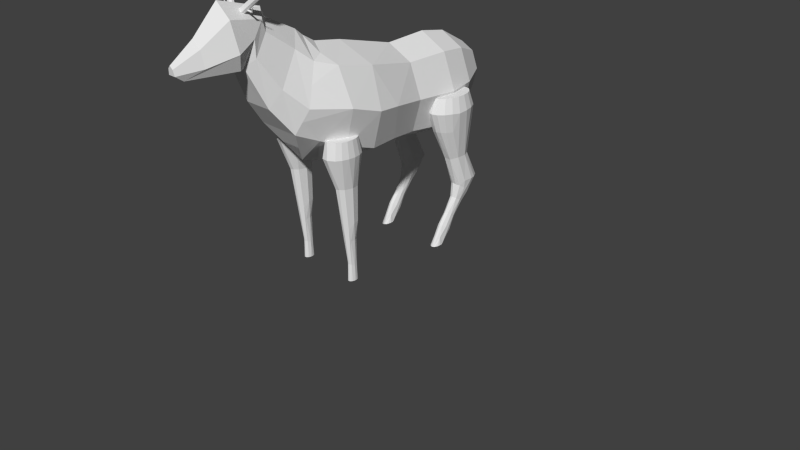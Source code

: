 # Source: deer.blend  (saved by Blender 2.79.0; exported with 4.5.12 LTS)
import bpy
from mathutils import Matrix  # noqa: F401  (used for matrix-valued properties, if any)

bpy.ops.wm.read_factory_settings(use_empty=True)
scene = bpy.context.scene
scene.name = 'Scene'

# ---- collections
col_collection_1 = bpy.data.collections.new('Collection 1'); scene.collection.children.link(col_collection_1)

# ---- world
world_world = bpy.data.worlds.new('World'); scene.world = world_world
world_world.color = (0.05088, 0.05088, 0.05088)
world_world.use_sun_shadow = False
world_world.sun_shadow_jitter_overblur = 0.0
world_world.cycles.sampling_method = 'NONE'
world_world.cycles.sample_map_resolution = 256

# ---- cameras
cam_camera = bpy.data.cameras.new('Camera')
cam_camera.clip_end = 100.0
cam_camera.lens = 35.0
cam_camera.sensor_width = 32.0
cam_camera.sensor_height = 18.0
cam_camera.ortho_scale = 7.314
cam_camera.dof.focus_distance = 0.0
cam_camera.dof.aperture_fstop = 128.0

# ---- meshes
me_cylinder_001 = bpy.data.meshes.new('Cylinder.001')
me_cylinder_001.from_pydata([(0.5879, 0.887, 0.2397), (0.9814, 0.3483, 0.2645), (0.9928, -0.3116, 0.1795), (-0.1359, -1.007, 0.3186), (-0.7516, -0.6879, 0.1909), (-0.5754, 0.8935, 0.1909), (1.739, -0.496, 5.012), (1.379, -1.431, 5.058), (-2.281, -0.1975, 6.893), (1.115, 1.21, 7.83), (2.019, 0.4399, 7.314), (-2.11, -1.321, 6.082), (2.592, -7.022, 17.01), (-1.484, -9.86, 10.86), (-2.89, -9.059, 11.84), (-2.612, -12.12, 13.45), (8.338e-07, -8.1, 18.99), (1.132, -8.265, 18.88), (2.127, -8.738, 18.55), (2.866, -9.463, 18.05), (3.259, -10.35, 17.44), (3.259, -11.3, 16.78), (2.866, -12.19, 16.17), (2.127, -12.91, 15.67), (1.132, -13.39, 15.35), (1.334e-06, -13.55, 15.23), (-1.132, -13.39, 15.35), (-2.127, -12.91, 15.67), (-2.866, -12.19, 16.17), (-3.259, -11.3, 16.78), (-3.259, -10.35, 17.44), (-2.866, -9.463, 18.05), (-2.127, -8.738, 18.55), (-1.132, -8.265, 18.88), (0.7031, 0.7861, -4.084), (0.9813, 0.4814, -4.131), (0.8873, -0.5396, -3.653), (0.381, -0.7865, -5.452), (1.302e-07, -0.8417, -5.501), (-0.381, -0.7865, -5.452), (1.246e-07, 1.008, -3.92), (0.4016, 0.9148, -4.047), (1.158, -0.08053, -4.871), (-1.158, -0.08053, -4.871), (-0.4016, 0.9148, -4.047), (0.9039, 0.7873, -1.784), (1.155, 0.2326, -1.825), (1.11, -0.3894, -1.769), (0.6213, -0.9786, -1.833), (1.836e-07, -1.144, -1.825), (-0.59, -0.993, -1.784), (-1.016, -0.5578, -1.825), (-1.187, -0.0198, -1.807), (-1.016, 0.6155, -1.825), (-0.59, 1.051, -1.784), (0.2216, 1.206, -1.85), (0.2173, -1.136, 3.006), (0.8543, 0.8442, 3.064), (0.9499, -0.671, 3.04), (0.2234, 1.179, 3.043), (-0.9499, -0.671, 3.04), (-0.3982, 1.123, 3.021), (1.178, 0.1041, 3.051), (-0.3982, -1.065, 3.021), (-0.8543, 0.8442, 3.064), (-1.178, 0.1041, 3.051), (1.25, 0.9167, 4.674), (-0.6571, -1.925, 5.042), (-1.358, -1.411, 5.001), (-0.7608, 1.287, 4.662), (-1.739, -0.496, 5.012), (-1.479, 0.6236, 4.903), (0.2486, 1.432, 4.643), (-1.766, 0.7813, 7.538), (0.6422, -1.898, 4.987), (-0.4181, 1.403, 7.941), (-0.5261, -5.897, 8.063), (0.7244, -2.722, 10.47), (1.361, -3.025, 10.26), (2.039, -3.742, 9.665), (4.001, -10.17, 14.66), (2.89, -9.059, 11.84), (2.145, -9.79, 11.33), (1.141, -5.103, 14.56), (-2.145, -5.581, 14.23), (-1.834, -5.233, 8.737), (-2.132, -4.376, 9.306), (3.787e-07, -6.217, 17.52), (1.39, -6.418, 17.38), (4.007, -9.0, 15.59), (3.518, -11.23, 14.06), (2.612, -12.12, 13.45), (-1.39, -6.418, 17.38), (-1.001e-05, -4.938, 14.68), (-1.39, -12.71, 13.05), (1.39, -12.71, 13.05), (0.5659, -8.183, 18.93), (1.63, -8.501, 18.71), (2.497, -9.1, 18.3), (3.063, -9.907, 17.74), (3.259, -10.83, 17.11), (3.063, -11.74, 16.48), (2.497, -12.55, 15.92), (1.63, -13.15, 15.51), (0.5659, -13.47, 15.29), (-0.5659, -13.47, 15.29), (-1.63, -13.15, 15.51), (-2.497, -12.55, 15.92), (-3.063, -11.74, 16.48), (-3.259, -10.83, 17.11), (-3.063, -9.907, 17.74), (-2.497, -9.1, 18.3), (-1.63, -8.501, 18.71), (-0.5659, -8.183, 18.93), (1.477e-06, -12.91, 12.91), (0.4152, 0.9202, -4.015), (0.1635, -0.818, -5.482), (-0.1634, -0.818, -5.482), (-0.8937, -0.5355, -3.725), (-0.7031, 0.7861, -4.084), (-0.4152, 0.9202, -4.015), (0.5782, 0.8362, -4.112), (0.8858, 0.6374, -4.277), (1.087, 0.3694, -4.499), (1.087, -0.2399, -5.003), (0.8858, -0.5078, -5.225), (-0.8858, -0.5078, -5.225), (-1.087, -0.2399, -5.003), (-1.087, 0.3694, -4.499), (-0.8858, 0.6374, -4.277), (-0.5782, 0.8362, -4.112), (1.026, -0.3743, -5.114), (-1.154, 0.226, -4.617), (0.7677, -0.6198, -5.317), (-0.9813, 0.4814, -4.131), (-0.7677, -0.6198, -5.317), (1.154, 0.226, -4.617), (-1.026, -0.3743, -5.114), (1.156, 0.07834, -4.739), (-0.5823, -0.7047, -5.388), (0.5823, -0.7047, -5.388), (-1.156, 0.07835, -4.739), (-4.007, -9.0, 15.59), (-4.001, -10.17, 14.66), (-3.518, -11.23, 14.06), (-2.612, -6.999, 16.98), (-3.537, -7.993, 16.36), (2.48e-05, -10.43, 10.89), (1.141, -10.27, 11.0), (3.53, -7.974, 16.36), (-1.362, -5.697, 8.417), (-1.141, -5.103, 14.56), (0.9106, -5.683, 8.06), (2.011, -4.971, 8.869), (-2.529e-06, -2.617, 10.54), (-0.7244, -2.722, 10.47), (-0.0335, -2.092, 5.067), (-1.713, -3.333, 10.08), (2.098, -1.307, 6.052), (2.281, -0.1975, 6.893), (-1.936e-08, 1.06, 0.2375), (-0.9871, 0.3732, 0.3168), (-1.016, -0.1502, 0.2375), (0.5745, -0.835, 0.289), (0.518, -14.38, -12.09), (0.999, -14.71, -12.05), (1.187, -15.46, -11.81), (1.006, -16.03, -11.86), (0.677, -16.28, -11.88), (0.01479, -14.53, -12.06), (0.4225, -13.46, -13.41), (0.71, -13.5, -13.43), (0.9629, -13.62, -13.51), (1.151, -13.81, -13.63), (1.25, -14.04, -13.78), (1.25, -14.29, -13.94), (1.151, -14.52, -14.09), (0.9629, -14.71, -14.21), (0.71, -14.83, -14.29), (0.4225, -14.87, -14.31), (0.135, -14.83, -14.29), (-0.3055, -14.52, -14.09), (-0.4053, -14.04, -13.78), (-0.3055, -13.81, -13.63), (-0.1178, -13.62, -13.51), (0.135, -13.5, -13.43), (0.6456, -21.27, -0.3056), (-0.6403, -28.27, 0.8665), (-0.6404, -23.35, 4.023), (0.4225, -24.96, 5.895), (1.306, -25.09, 5.811), (2.083, -25.47, 5.568), (2.66, -26.04, 5.197), (2.967, -26.75, 4.741), (2.967, -27.51, 4.256), (2.66, -28.22, 3.8), (2.083, -28.8, 3.429), (1.306, -29.17, 3.186), (0.4225, -29.3, 3.102), (-0.4612, -29.17, 3.186), (-1.238, -28.8, 3.429), (-1.815, -28.22, 3.8), (-2.122, -27.51, 4.256), (-2.122, -26.75, 4.741), (-1.815, -26.04, 5.197), (-1.238, -25.47, 5.568), (-0.4612, -25.09, 5.811), (-0.1059, -16.25, -11.66), (-0.3327, -16.09, -11.27), (-0.2904, -15.13, -11.84), (0.5663, -13.48, -13.42), (0.8364, -13.56, -13.47), (1.057, -13.72, -13.57), (1.2, -13.93, -13.71), (1.25, -14.17, -13.86), (1.2, -14.4, -14.01), (1.057, -14.61, -14.15), (0.8364, -14.77, -14.25), (0.5663, -14.85, -14.3), (0.2788, -14.85, -14.3), (0.008588, -14.77, -14.25), (-0.2117, -14.61, -14.15), (-0.3554, -14.4, -14.01), (-0.4053, -14.17, -13.86), (-0.3554, -13.93, -13.71), (-0.2117, -13.72, -13.57), (0.008587, -13.56, -13.47), (0.2788, -13.48, -13.42), (1.375, -17.72, -8.187), (1.339, -18.28, -8.566), (1.458, -19.6, -7.209), (-0.53, -17.72, -8.187), (0.3425, -16.33, -11.88), (-0.6211, -18.72, -5.379), (0.6622, -19.16, -8.443), (0.667, -18.34, -5.185), (-0.428, -21.36, -0.5307), (1.045, -24.2, -2.286), (0.1007, -24.22, -2.411), (-0.06038, -18.45, -5.129), (-0.594, -18.89, -7.831), (-0.993, -19.45, -5.9), (0.4225, -23.2, 4.125), (2.42, -23.81, 3.732), (3.114, -24.5, 3.285), (3.483, -25.36, 2.737), (3.483, -26.27, 2.153), (3.114, -27.12, 1.605), (2.42, -27.81, 1.158), (0.9631, -28.4, 0.8081), (1.485, -23.35, 4.023), (1.763, -21.68, -0.7207), (2.257, -22.66, -1.327), (-1.412, -22.66, -1.327), (-1.155, -21.99, -0.8683), (0.8644, -25.02, 5.853), (1.695, -25.28, 5.69), (2.372, -25.75, 5.383), (2.814, -26.4, 4.969), (2.967, -27.13, 4.499), (2.814, -27.86, 4.028), (2.372, -28.51, 3.615), (1.695, -28.98, 3.308), (0.8644, -29.24, 3.144), (-0.01933, -29.24, 3.144), (-0.8497, -28.98, 3.308), (-1.527, -28.51, 3.615), (-1.969, -27.86, 4.028), (-2.122, -27.13, 4.499), (-1.969, -26.4, 4.969), (-1.527, -25.75, 5.383), (-0.8497, -25.28, 5.69), (-0.01934, -25.02, 5.853), (-1.575, -23.81, 3.732), (-2.269, -24.5, 3.285), (-2.638, -25.36, 2.737), (-2.638, -26.27, 2.153), (-2.269, -27.12, 1.605), (-1.575, -27.81, 1.158), (1.845, -23.74, -2.002), (1.838, -19.45, -5.9), (-0.9995, -23.74, -2.002), (1.466, -18.72, -5.379), (-0.07517, -18.97, -8.516), (0.9747, -17.26, -7.911), (-0.1296, -17.26, -7.911), (0.4225, -17.13, -7.821), (-0.3998, -14.21, -13.88), (-0.1759, -14.65, -14.15), (5.987, -46.6, 13.95), (5.6, -46.66, 13.93), (6.019, -46.67, 13.88), (5.632, -46.73, 13.86), (6.032, -46.67, 13.78), (5.645, -46.72, 13.76), (6.018, -46.59, 13.71), (5.632, -46.65, 13.69), (5.986, -46.5, 13.71), (5.599, -46.55, 13.69), (5.954, -46.43, 13.78), (5.567, -46.48, 13.76), (5.941, -46.43, 13.88), (5.554, -46.49, 13.86), (5.954, -46.5, 13.95), (5.568, -46.56, 13.93), (4.349, -46.84, 13.85), (4.379, -46.9, 13.78), (4.391, -46.9, 13.69), (4.378, -46.83, 13.62), (4.348, -46.74, 13.62), (4.318, -46.67, 13.69), (4.306, -46.68, 13.78), (4.319, -46.74, 13.85), (4.127, -46.79, 13.86), (4.02, -46.83, 13.81), (3.944, -46.81, 13.74), (3.945, -46.74, 13.67), (4.021, -46.66, 13.66), (4.128, -46.62, 13.7), (4.204, -46.64, 13.78), (4.204, -46.71, 13.85), (3.277, -46.32, 14.27), (3.233, -46.33, 14.25), (3.201, -46.33, 14.22), (3.202, -46.3, 14.19), (3.233, -46.27, 14.19), (3.278, -46.25, 14.21), (3.309, -46.26, 14.24), (3.309, -46.29, 14.27), (2.829, -46.24, 14.46), (2.817, -46.25, 14.42), (2.783, -46.24, 14.39), (2.747, -46.21, 14.39), (2.73, -46.18, 14.41), (2.742, -46.17, 14.45), (2.776, -46.18, 14.48), (2.812, -46.21, 14.48), (1.907, -46.65, 14.73), (1.902, -46.66, 14.72), (1.887, -46.65, 14.71), (1.871, -46.64, 14.7), (1.864, -46.62, 14.71), (1.869, -46.62, 14.73), (1.884, -46.62, 14.74), (1.9, -46.64, 14.74), (3.243, -47.16, 18.37), (3.492, -47.1, 18.67), (3.069, -47.12, 18.42), (3.318, -47.06, 18.73), (2.969, -47.0, 18.44), (3.219, -46.94, 18.74), (3.003, -46.88, 18.4), (3.253, -46.82, 18.71), (3.151, -46.81, 18.33), (3.4, -46.75, 18.64), (3.325, -46.85, 18.28), (3.574, -46.79, 18.58), (3.424, -46.97, 18.26), (3.674, -46.91, 18.57), (3.39, -47.09, 18.3), (3.64, -47.03, 18.61), (4.297, -46.89, 19.66), (4.135, -46.86, 19.71), (4.043, -46.75, 19.72), (4.074, -46.63, 19.69), (4.211, -46.57, 19.63), (4.373, -46.61, 19.57), (4.465, -46.71, 19.56), (4.434, -46.83, 19.59), (4.558, -46.84, 19.76), (4.561, -46.79, 19.87), (4.583, -46.68, 19.92), (4.609, -46.56, 19.87), (4.624, -46.52, 19.76), (4.62, -46.56, 19.64), (4.599, -46.68, 19.59), (4.573, -46.79, 19.64), (6.232, -46.9, 19.79), (6.234, -46.88, 19.84), (6.242, -46.83, 19.86), (6.253, -46.78, 19.84), (6.26, -46.76, 19.79), (6.258, -46.78, 19.75), (6.249, -46.83, 19.73), (6.239, -46.88, 19.75), (6.884, -46.99, 19.97), (6.847, -46.96, 20.0), (6.865, -46.91, 20.02), (6.928, -46.88, 20.01), (6.999, -46.88, 19.99), (7.036, -46.92, 19.97), (7.017, -46.97, 19.95), (6.954, -47.0, 19.95), (7.446, -47.4, 20.86), (7.43, -47.38, 20.87), (7.438, -47.36, 20.88), (7.466, -47.35, 20.88), (7.497, -47.35, 20.87), (7.513, -47.37, 20.86), (7.505, -47.39, 20.85), (7.477, -47.4, 20.85), (7.04, -46.84, 13.49), (6.042, -46.91, 14.13), (6.675, -46.77, 13.24), (5.677, -46.83, 13.88), (6.451, -46.47, 13.12), (5.452, -46.54, 13.76), (6.499, -46.12, 13.19), (5.501, -46.19, 13.83), (6.791, -45.93, 13.41), (5.793, -46.0, 14.05), (7.157, -46.0, 13.66), (6.158, -46.07, 14.3), (7.381, -46.3, 13.78), (6.382, -46.37, 14.42), (7.332, -46.65, 13.71), (6.334, -46.71, 14.35), (2.801, -47.09, 16.2), (2.462, -47.03, 15.97), (2.254, -46.75, 15.85), (2.299, -46.43, 15.92), (2.571, -46.25, 16.13), (2.91, -46.32, 16.36), (3.118, -46.59, 16.47), (3.073, -46.91, 16.41), (2.576, -47.05, 16.72), (2.109, -47.01, 16.82), (1.84, -46.75, 16.92), (1.927, -46.43, 16.96), (2.32, -46.23, 16.93), (2.787, -46.27, 16.83), (3.055, -46.53, 16.73), (2.968, -46.85, 16.68), (3.675, -47.36, 19.56), (3.482, -47.34, 19.6), (3.37, -47.24, 19.64), (3.407, -47.1, 19.66), (3.569, -47.02, 19.65), (3.762, -47.04, 19.61), (3.873, -47.15, 19.57), (3.837, -47.28, 19.55), (3.571, -47.78, 20.75), (3.41, -47.7, 20.72), (3.314, -47.59, 20.78), (3.339, -47.52, 20.89), (3.471, -47.52, 21.0), (3.631, -47.6, 21.03), (3.727, -47.71, 20.97), (3.702, -47.78, 20.86), (1.049, -49.43, 22.17), (0.9789, -49.4, 22.16), (0.9369, -49.35, 22.18), (0.9478, -49.32, 22.23), (1.005, -49.32, 22.28), (1.076, -49.36, 22.29), (1.118, -49.4, 22.27), (1.107, -49.44, 22.22), (10.61, -46.41, 14.22), (11.0, -46.38, 14.19), (10.58, -46.33, 14.16), (10.98, -46.3, 14.13), (10.56, -46.31, 14.06), (10.95, -46.29, 14.03), (10.56, -46.37, 13.98), (10.95, -46.35, 13.95), (10.57, -46.47, 13.96), (10.96, -46.45, 13.93), (10.59, -46.56, 14.02), (10.99, -46.53, 13.99), (10.62, -46.57, 14.12), (11.01, -46.54, 14.09), (10.62, -46.51, 14.2), (11.01, -46.48, 14.17), (12.27, -46.29, 14.07), (12.24, -46.22, 14.01), (12.22, -46.2, 13.92), (12.22, -46.26, 13.84), (12.23, -46.35, 13.83), (12.25, -46.43, 13.88), (12.27, -46.44, 13.98), (12.28, -46.39, 14.05), (12.48, -46.36, 14.06), (12.59, -46.32, 14.02), (12.65, -46.33, 13.93), (12.63, -46.39, 13.86), (12.54, -46.46, 13.84), (12.43, -46.5, 13.88), (12.37, -46.49, 13.97), (12.39, -46.43, 14.04), (13.26, -46.96, 14.35), (13.31, -46.94, 14.33), (13.34, -46.95, 14.3), (13.33, -46.97, 14.27), (13.29, -47.0, 14.26), (13.24, -47.01, 14.28), (13.22, -47.01, 14.31), (13.23, -46.98, 14.34), (13.71, -47.1, 14.5), (13.72, -47.08, 14.47), (13.75, -47.09, 14.43), (13.78, -47.12, 14.42), (13.79, -47.16, 14.44), (13.78, -47.17, 14.47), (13.75, -47.16, 14.5), (13.72, -47.13, 14.52), (14.72, -46.82, 14.79), (14.73, -46.81, 14.77), (14.74, -46.81, 14.76), (14.75, -46.83, 14.75), (14.76, -46.84, 14.76), (14.75, -46.85, 14.78), (14.74, -46.85, 14.79), (14.73, -46.83, 14.8), (13.8, -46.81, 18.51), (13.57, -46.9, 18.82), (13.97, -46.87, 18.56), (13.74, -46.96, 18.86), (14.05, -47.0, 18.54), (13.82, -47.09, 18.85), (13.99, -47.11, 18.49), (13.76, -47.2, 18.79), (13.83, -47.15, 18.42), (13.59, -47.24, 18.72), (13.66, -47.09, 18.38), (13.42, -47.18, 18.68), (13.58, -46.97, 18.39), (13.35, -47.06, 18.69), (13.64, -46.85, 18.45), (13.41, -46.94, 18.75), (12.82, -47.2, 19.79), (12.97, -47.26, 19.83), (13.05, -47.37, 19.82), (12.99, -47.48, 19.77), (12.84, -47.52, 19.71), (12.68, -47.46, 19.67), (12.61, -47.35, 19.68), (12.66, -47.24, 19.73), (12.56, -47.25, 19.9), (12.55, -47.31, 20.0), (12.52, -47.43, 20.04), (12.46, -47.54, 19.97), (12.43, -47.56, 19.85), (12.43, -47.5, 19.75), (12.47, -47.38, 19.71), (12.52, -47.28, 19.78), (10.91, -47.07, 20.03), (10.91, -47.09, 20.07), (10.9, -47.14, 20.09), (10.87, -47.19, 20.06), (10.86, -47.2, 20.01), (10.86, -47.17, 19.97), (10.88, -47.12, 19.95), (10.9, -47.08, 19.98), (10.3, -46.95, 20.25), (10.33, -46.99, 20.27), (10.31, -47.04, 20.28), (10.24, -47.06, 20.28), (10.17, -47.05, 20.26), (10.14, -47.01, 20.24), (10.16, -46.96, 20.23), (10.23, -46.94, 20.24), (9.898, -46.66, 21.22), (9.912, -46.68, 21.23), (9.901, -46.7, 21.23), (9.871, -46.71, 21.23), (9.84, -46.7, 21.22), (9.826, -46.68, 21.22), (9.837, -46.66, 21.21), (9.867, -46.65, 21.21), (9.574, -46.02, 13.85), (10.63, -46.14, 14.44), (9.901, -46.08, 13.58), (10.96, -46.2, 14.17), (10.06, -46.36, 13.4), (11.11, -46.48, 13.99), (9.946, -46.71, 13.42), (11.0, -46.83, 14.01), (9.638, -46.91, 13.62), (10.69, -47.03, 14.21), (9.311, -46.85, 13.9), (10.37, -46.97, 14.49), (9.157, -46.57, 14.08), (10.21, -46.69, 14.67), (9.266, -46.22, 14.06), (10.32, -46.34, 14.65), (14.05, -46.55, 16.35), (14.35, -46.61, 16.09), (14.49, -46.87, 15.92), (14.39, -47.2, 15.94), (14.11, -47.39, 16.13), (13.8, -47.33, 16.38), (13.66, -47.06, 16.55), (13.76, -46.74, 16.54), (14.3, -46.7, 16.84), (14.77, -46.8, 16.9), (14.99, -47.09, 16.95), (14.85, -47.4, 16.95), (14.42, -47.56, 16.91), (13.96, -47.46, 16.84), (13.73, -47.17, 16.79), (13.88, -46.86, 16.79), (13.52, -46.78, 19.74), (13.71, -46.82, 19.77), (13.8, -46.94, 19.79), (13.74, -47.07, 19.79), (13.56, -47.13, 19.77), (13.37, -47.09, 19.74), (13.28, -46.97, 19.73), (13.34, -46.84, 19.73), (13.8, -46.57, 20.98), (13.94, -46.66, 20.92), (14.02, -46.78, 20.96), (13.99, -46.87, 21.06), (13.87, -46.87, 21.17), (13.73, -46.79, 21.22), (13.65, -46.67, 21.19), (13.68, -46.58, 21.09), (16.74, -45.39, 22.51), (16.8, -45.42, 22.48), (16.83, -45.48, 22.5), (16.82, -45.52, 22.54), (16.77, -45.52, 22.59), (16.7, -45.48, 22.61), (16.67, -45.43, 22.6), (16.68, -45.39, 22.55), (16.02, -14.38, -12.09), (16.5, -14.71, -12.05), (16.69, -15.46, -11.81), (16.51, -16.03, -11.86), (16.18, -16.28, -11.88), (15.52, -14.53, -12.06), (15.92, -13.46, -13.41), (16.21, -13.5, -13.43), (16.46, -13.62, -13.51), (16.65, -13.81, -13.63), (16.75, -14.04, -13.78), (16.75, -14.29, -13.94), (16.65, -14.52, -14.09), (16.46, -14.71, -14.21), (16.21, -14.83, -14.29), (15.92, -14.87, -14.31), (15.64, -14.83, -14.29), (15.2, -14.52, -14.09), (15.1, -14.04, -13.78), (15.2, -13.81, -13.63), (15.38, -13.62, -13.51), (15.64, -13.5, -13.43), (16.15, -21.27, -0.3056), (14.86, -28.27, 0.8666), (14.86, -23.35, 4.023), (15.92, -24.96, 5.895), (16.81, -25.09, 5.811), (17.58, -25.47, 5.568), (18.16, -26.04, 5.197), (18.47, -26.75, 4.741), (18.47, -27.51, 4.256), (18.16, -28.22, 3.8), (17.58, -28.8, 3.429), (16.81, -29.17, 3.186), (15.92, -29.3, 3.102), (15.04, -29.17, 3.186), (14.26, -28.8, 3.429), (13.69, -28.22, 3.8), (13.38, -27.51, 4.256), (13.38, -26.75, 4.741), (13.69, -26.04, 5.197), (14.26, -25.47, 5.568), (15.04, -25.09, 5.811), (15.4, -16.25, -11.66), (15.17, -16.09, -11.27), (15.21, -15.13, -11.84), (16.07, -13.48, -13.42), (16.34, -13.56, -13.47), (16.56, -13.72, -13.57), (16.7, -13.93, -13.71), (16.75, -14.17, -13.86), (16.7, -14.4, -14.01), (16.56, -14.61, -14.15), (16.34, -14.77, -14.25), (16.07, -14.85, -14.3), (15.78, -14.85, -14.3), (15.51, -14.77, -14.25), (15.29, -14.61, -14.15), (15.15, -14.4, -14.01), (15.1, -14.17, -13.86), (15.15, -13.93, -13.71), (15.29, -13.72, -13.57), (15.51, -13.56, -13.47), (15.78, -13.48, -13.42), (16.88, -17.72, -8.187), (16.84, -18.28, -8.566), (16.96, -19.6, -7.209), (14.97, -17.72, -8.187), (15.84, -16.33, -11.88), (14.88, -18.72, -5.379), (16.16, -19.16, -8.443), (16.17, -18.34, -5.185), (15.07, -21.36, -0.5307), (16.55, -24.2, -2.286), (15.6, -24.22, -2.411), (15.44, -18.45, -5.129), (14.91, -18.89, -7.831), (14.51, -19.45, -5.9), (15.92, -23.2, 4.125), (17.92, -23.81, 3.732), (18.61, -24.5, 3.285), (18.98, -25.36, 2.737), (18.98, -26.27, 2.153), (18.61, -27.12, 1.605), (17.92, -27.81, 1.158), (16.46, -28.4, 0.8081), (16.99, -23.35, 4.023), (17.26, -21.68, -0.7207), (17.76, -22.66, -1.327), (14.09, -22.66, -1.327), (14.35, -21.99, -0.8683), (16.37, -25.02, 5.853), (17.2, -25.28, 5.69), (17.87, -25.75, 5.383), (18.31, -26.4, 4.969), (18.47, -27.13, 4.499), (18.31, -27.86, 4.028), (17.87, -28.51, 3.615), (17.2, -28.98, 3.308), (16.37, -29.24, 3.144), (15.48, -29.24, 3.144), (14.65, -28.98, 3.308), (13.97, -28.51, 3.615), (13.53, -27.86, 4.028), (13.38, -27.13, 4.499), (13.53, -26.4, 4.969), (13.97, -25.75, 5.383), (14.65, -25.28, 5.69), (15.48, -25.02, 5.853), (13.93, -23.81, 3.732), (13.23, -24.5, 3.285), (12.86, -25.36, 2.737), (12.86, -26.27, 2.153), (13.23, -27.12, 1.605), (13.93, -27.81, 1.158), (17.35, -23.74, -2.002), (17.34, -19.45, -5.9), (14.5, -23.74, -2.002), (16.97, -18.72, -5.379), (15.43, -18.97, -8.516), (16.48, -17.26, -7.911), (15.37, -17.26, -7.911), (15.92, -17.13, -7.821), (15.1, -14.21, -13.88), (15.33, -14.65, -14.15), (17.57, 0.887, 0.2397), (17.97, 0.3483, 0.2645), (17.98, -0.3116, 0.1795), (16.85, -1.007, 0.3186), (16.23, -0.6879, 0.1909), (16.41, 0.8935, 0.1909), (18.72, -0.496, 5.012), (18.36, -1.431, 5.058), (14.7, -0.1975, 6.893), (18.1, 1.21, 7.83), (19.0, 0.4399, 7.314), (14.87, -1.321, 6.082), (19.58, -7.022, 17.01), (15.5, -9.86, 10.86), (14.1, -9.059, 11.84), (14.37, -12.12, 13.45), (16.99, -8.1, 18.99), (18.12, -8.265, 18.88), (19.11, -8.738, 18.55), (19.85, -9.463, 18.05), (20.24, -10.35, 17.44), (20.24, -11.3, 16.78), (19.85, -12.19, 16.17), (19.11, -12.91, 15.67), (18.12, -13.39, 15.35), (16.99, -13.55, 15.23), (15.85, -13.39, 15.35), (14.86, -12.91, 15.67), (14.12, -12.19, 16.17), (13.73, -11.3, 16.78), (13.73, -10.35, 17.44), (14.12, -9.463, 18.05), (14.86, -8.738, 18.55), (15.85, -8.265, 18.88), (17.69, 0.7861, -4.084), (17.97, 0.4814, -4.131), (17.87, -0.5396, -3.653), (17.37, -0.7865, -5.452), (16.99, -0.8417, -5.501), (16.6, -0.7865, -5.452), (16.99, 1.008, -3.92), (17.39, 0.9148, -4.047), (18.14, -0.08053, -4.871), (15.83, -0.08053, -4.871), (16.58, 0.9148, -4.047), (17.89, 0.7873, -1.784), (18.14, 0.2326, -1.825), (18.09, -0.3894, -1.769), (17.61, -0.9786, -1.833), (16.99, -1.144, -1.825), (16.4, -0.993, -1.784), (15.97, -0.5578, -1.825), (15.8, -0.0198, -1.807), (15.97, 0.6155, -1.825), (16.4, 1.051, -1.784), (17.21, 1.206, -1.85), (17.2, -1.136, 3.006), (17.84, 0.8442, 3.064), (17.93, -0.671, 3.04), (17.21, 1.179, 3.043), (16.04, -0.671, 3.04), (16.59, 1.123, 3.021), (18.16, 0.1041, 3.051), (16.59, -1.065, 3.021), (16.13, 0.8442, 3.064), (15.81, 0.1041, 3.051), (18.24, 0.9167, 4.674), (16.33, -1.925, 5.042), (15.63, -1.411, 5.001), (16.22, 1.287, 4.662), (15.25, -0.496, 5.012), (15.51, 0.6236, 4.903), (17.23, 1.432, 4.643), (15.22, 0.7813, 7.538), (17.63, -1.898, 4.987), (16.57, 1.403, 7.941), (16.46, -5.897, 8.063), (17.71, -2.722, 10.47), (18.35, -3.025, 10.26), (19.02, -3.742, 9.665), (20.99, -10.17, 14.66), (19.87, -9.059, 11.84), (19.13, -9.79, 11.33), (18.13, -5.103, 14.56), (14.84, -5.581, 14.23), (15.15, -5.233, 8.737), (14.85, -4.376, 9.306), (16.99, -6.217, 17.52), (18.37, -6.418, 17.38), (20.99, -9.0, 15.59), (20.5, -11.23, 14.06), (19.6, -12.12, 13.45), (15.6, -6.418, 17.38), (16.99, -4.938, 14.68), (15.6, -12.71, 13.05), (18.37, -12.71, 13.05), (17.55, -8.183, 18.93), (18.61, -8.501, 18.71), (19.48, -9.1, 18.3), (20.05, -9.907, 17.74), (20.24, -10.83, 17.11), (20.05, -11.74, 16.48), (19.48, -12.55, 15.92), (18.61, -13.15, 15.51), (17.55, -13.47, 15.29), (16.42, -13.47, 15.29), (15.36, -13.15, 15.51), (14.49, -12.55, 15.92), (13.92, -11.74, 16.48), (13.73, -10.83, 17.11), (13.92, -9.907, 17.74), (14.49, -9.1, 18.3), (15.36, -8.501, 18.71), (16.42, -8.183, 18.93), (16.99, -12.91, 12.91), (17.4, 0.9202, -4.015), (17.15, -0.818, -5.482), (16.82, -0.818, -5.482), (16.09, -0.5355, -3.725), (16.28, 0.7861, -4.084), (16.57, 0.9202, -4.015), (17.56, 0.8362, -4.112), (17.87, 0.6374, -4.277), (18.07, 0.3694, -4.499), (18.07, -0.2399, -5.003), (17.87, -0.5078, -5.225), (16.1, -0.5078, -5.225), (15.9, -0.2399, -5.003), (15.9, 0.3694, -4.499), (16.1, 0.6374, -4.277), (16.41, 0.8362, -4.112), (18.01, -0.3743, -5.114), (15.83, 0.226, -4.617), (17.75, -0.6198, -5.317), (16.0, 0.4814, -4.131), (16.22, -0.6198, -5.317), (18.14, 0.226, -4.617), (15.96, -0.3743, -5.114), (18.14, 0.07834, -4.739), (16.4, -0.7047, -5.388), (17.57, -0.7047, -5.388), (15.83, 0.07836, -4.739), (12.98, -9.0, 15.59), (12.98, -10.17, 14.66), (13.47, -11.23, 14.06), (14.37, -6.999, 16.98), (13.45, -7.993, 16.36), (16.99, -10.43, 10.89), (18.13, -10.27, 11.0), (20.52, -7.974, 16.36), (15.62, -5.697, 8.417), (15.84, -5.103, 14.56), (17.9, -5.683, 8.06), (19.0, -4.971, 8.869), (16.99, -2.617, 10.54), (16.26, -2.722, 10.47), (16.95, -2.092, 5.067), (15.27, -3.333, 10.08), (19.08, -1.307, 6.052), (19.27, -0.1975, 6.893), (16.99, 1.06, 0.2375), (16.0, 0.3732, 0.3168), (15.97, -0.1502, 0.2375), (17.56, -0.835, 0.289), (0.9093, -17.69, 7.304), (8.392, -33.79, 14.94), (8.392, -35.96, 14.88), (13.67, -35.4, 12.09), (15.87, -34.22, 6.128), (13.68, -33.56, 2.294), (8.392, -27.72, -0.4006), (3.105, -33.56, 2.294), (0.9151, -34.22, 6.128), (3.118, -35.4, 12.09), (15.1, -7.539, 12.88), (8.392, -6.497, 26.03), (11.61, -5.834, 25.12), (12.94, -4.233, 22.92), (11.61, -2.633, 20.72), (8.392, -1.97, 19.81), (5.179, -2.633, 20.72), (3.847, -4.233, 22.92), (5.179, -5.834, 25.12), (11.83, -44.29, 11.25), (8.392, -49.89, 13.54), (11.82, -48.59, 11.9), (8.392, -50.89, 8.209), (5.749, -48.83, 5.423), (14.56, -19.5, 18.21), (17.15, -16.39, 13.98), (15.82, -17.45, 7.464), (-0.3696, -16.39, 13.98), (2.224, -19.5, 18.21), (0.2469, -27.42, 15.07), (16.51, -20.99, 4.975), (-2.312, -21.5, 11.55), (8.392, -16.64, 5.179), (8.392, -29.74, 16.79), (12.16, -34.1, 13.57), (0.7005, -26.13, 3.756), (4.625, -34.1, 13.57), (0.2374, -21.11, 4.949), (11.03, -35.68, 13.49), (14.77, -34.81, 9.111), (14.77, -33.89, 4.211), (11.04, -30.64, 0.9465), (5.749, -30.64, 0.9465), (2.01, -33.89, 4.211), (2.016, -34.81, 9.111), (5.755, -35.68, 13.49), (14.69, -29.8, 2.887), (8.355, -25.07, 0.3693), (19.12, -29.18, 8.488), (-1.1, -10.88, 17.47), (8.392, -6.154, 10.98), (1.68, -14.22, 22.05), (17.88, -10.88, 17.47), (15.1, -14.22, 22.05), (1.68, -7.539, 12.88), (8.392, -15.61, 23.96), (9.999, -6.165, 25.57), (12.27, -5.033, 24.02), (12.27, -3.433, 21.82), (9.999, -2.301, 20.27), (6.785, -2.301, 20.27), (4.513, -3.433, 21.82), (4.513, -5.033, 24.02), (6.785, -6.165, 25.57), (8.392, -11.62, 25.72), (4.817, -38.26, 4.044), (4.729, -37.66, 12.53), (11.96, -38.06, 12.47), (10.73, -43.62, 7.514), (4.972, -42.95, 9.176), (5.986, -42.69, 12.79), (11.96, -38.26, 4.043), (8.392, -43.78, 15.49), (8.392, -42.6, 14.6), (13.24, -46.02, 8.66), (4.971, -44.41, 6.972), (4.969, -48.59, 11.9), (11.79, -44.39, 6.986), (11.04, -48.82, 5.424), (10.29, -50.17, 7.297), (3.093, -33.66, 2.335), (8.392, -52.36, 4.169), (7.404, -51.57, 3.175), (9.093, -52.09, 3.833), (7.692, -52.09, 3.833), (9.174, -50.12, 3.114), (9.38, -51.57, 3.175), (7.616, -50.12, 3.115), (6.068, -43.64, 7.564), (6.491, -50.17, 7.297), (3.551, -45.91, 8.566), (10.84, -43.93, 13.96), (5.948, -43.93, 13.96), (4.954, -44.16, 11.04), (11.81, -42.95, 9.176), (10.8, -42.69, 12.79), (8.382, -37.46, 15.1), (13.53, -38.25, 6.993), (3.201, -38.12, 6.931), (14.21, -10.42, 24.07), (0.1646, -7.518, 20.09), (16.62, -7.518, 20.09), (2.574, -4.621, 16.11), (2.574, -10.42, 24.07), (14.21, -4.621, 16.11), (8.392, -3.421, 14.47), (12.28, -23.52, 2.718), (0.9161, -32.58, 12.95), (15.87, -32.58, 12.95), (16.02, -25.73, 3.653), (4.505, -23.52, 2.718), (16.54, -27.42, 15.07), (19.88, -24.66, 9.825), (-3.096, -24.66, 9.825), (8.391, -19.91, 2.624), (-2.332, -29.18, 8.488), (8.392, -20.92, 19.89), (2.218, -13.48, 9.634), (8.402, -12.47, 7.759), (14.57, -13.48, 9.634), (19.1, -21.5, 11.55)], [], [(57, 59, 72), (79, 78, 12), (150, 13, 14), (153, 79, 89), (85, 14, 143), (86, 142, 146), (17, 96, 16, 113, 33, 112, 32, 111, 31, 110, 30, 109, 29, 108, 28, 107, 27, 106, 26, 105, 25, 104, 24, 103, 23, 102, 22, 101, 21, 100, 20, 99, 19, 98, 18, 97), (144, 15, 27), (143, 144, 28), (142, 143, 29), (146, 142, 30), (145, 146, 31), (92, 145, 32), (94, 114, 25), (87, 92, 33), (15, 94, 26), (53, 54, 119), (55, 45, 34), (46, 47, 36), (49, 50, 39), (40, 115, 41, 121, 34, 122, 35, 123, 136, 138, 42, 124, 131, 125, 133, 140, 37, 116, 38, 117, 39, 139, 135, 126, 137, 127, 43, 141, 132, 128, 134, 129, 119, 130, 44, 120), (137, 118, 127), (35, 138, 136), (36, 42, 138), (135, 118, 126), (39, 118, 139), (119, 120, 130), (115, 121, 41), (134, 119, 129), (36, 140, 133), (132, 134, 128), (36, 125, 131), (118, 134, 141), (49, 117, 38), (54, 120, 119), (47, 48, 36), (52, 134, 118), (49, 116, 37), (53, 119, 134), (50, 118, 39), (36, 124, 42), (15, 106, 27), (87, 113, 16), (12, 98, 19), (94, 105, 26), (92, 112, 33), (88, 97, 18), (95, 104, 25), (145, 111, 32), (87, 96, 17), (91, 103, 24), (146, 110, 31), (90, 102, 23), (142, 109, 30), (80, 101, 22), (143, 108, 29), (89, 100, 21), (144, 107, 28), (151, 84, 92), (114, 147, 95), (148, 95, 147), (88, 83, 87), (95, 148, 91), (91, 82, 90), (90, 81, 80), (13, 15, 14), (93, 151, 87), (149, 99, 20), (76, 152, 147), (83, 77, 93), (82, 153, 81), (86, 143, 142), (81, 153, 80), (86, 85, 143), (155, 151, 93), (154, 155, 93), (157, 84, 151), (74, 7, 152), (8, 86, 157), (7, 158, 153), (158, 159, 79), (11, 68, 85), (159, 10, 79), (75, 155, 154), (10, 9, 78), (73, 157, 155), (7, 6, 158), (6, 159, 158), (66, 10, 159), (75, 69, 73), (72, 9, 66), (9, 75, 154), (58, 62, 6), (60, 68, 70), (159, 62, 66), (62, 57, 66), (63, 67, 68), (72, 61, 69), (156, 56, 74), (64, 71, 69), (56, 58, 7), (64, 161, 65), (63, 3, 56), (1, 62, 2), (61, 5, 64), (162, 65, 161), (163, 56, 3), (161, 64, 5), (60, 4, 63), (3, 63, 4), (59, 160, 61), (5, 61, 160), (65, 162, 60), (4, 60, 162), (65, 70, 8), (55, 115, 40), (54, 160, 55), (53, 161, 54), (52, 161, 53), (162, 161, 52), (51, 162, 52), (50, 4, 51), (49, 3, 50), (48, 3, 49), (47, 163, 48), (2, 163, 47), (46, 2, 47), (1, 2, 46), (45, 1, 46), (55, 0, 45), (55, 160, 0), (45, 0, 1), (50, 3, 4), (54, 161, 5), (163, 58, 56), (2, 62, 58), (1, 57, 62), (0, 59, 57), (65, 8, 71), (74, 56, 7), (66, 57, 72), (56, 156, 67), (6, 62, 159), (7, 58, 6), (72, 75, 9), (66, 9, 10), (8, 70, 11), (150, 67, 76), (68, 150, 85), (11, 85, 86), (76, 147, 13), (149, 79, 12), (150, 76, 13), (80, 153, 89), (157, 146, 84), (99, 149, 19), (151, 92, 87), (13, 94, 15), (14, 15, 144), (14, 144, 143), (83, 93, 87), (84, 145, 92), (147, 114, 94), (107, 144, 27), (100, 89, 20), (108, 143, 28), (101, 80, 21), (109, 142, 29), (102, 90, 22), (110, 146, 30), (103, 91, 23), (96, 87, 16), (111, 145, 31), (104, 95, 24), (97, 88, 17), (112, 92, 32), (105, 94, 25), (98, 12, 18), (113, 87, 33), (106, 15, 26), (36, 131, 124), (120, 55, 40), (116, 49, 38), (115, 55, 34), (35, 46, 36), (117, 49, 39), (34, 45, 35), (36, 48, 37), (36, 133, 125), (115, 34, 121), (130, 120, 44), (34, 35, 122), (35, 136, 123), (126, 118, 137), (127, 118, 43), (35, 36, 138), (139, 118, 135), (36, 37, 140), (43, 118, 141), (141, 134, 132), (52, 53, 134), (50, 51, 118), (48, 49, 37), (45, 46, 35), (54, 55, 120), (51, 52, 118), (149, 12, 19), (12, 88, 18), (114, 95, 25), (88, 87, 17), (95, 91, 24), (91, 90, 23), (90, 80, 22), (80, 89, 21), (94, 13, 147), (12, 83, 88), (84, 146, 145), (148, 82, 91), (82, 81, 90), (89, 149, 20), (147, 152, 148), (77, 154, 93), (148, 152, 82), (157, 86, 146), (82, 152, 153), (85, 150, 14), (89, 79, 149), (155, 157, 151), (73, 8, 157), (152, 7, 153), (8, 11, 86), (153, 158, 79), (68, 67, 150), (79, 10, 78), (67, 156, 76), (75, 73, 155), (78, 9, 77), (76, 156, 152), (156, 74, 152), (12, 78, 83), (78, 77, 83), (70, 68, 11), (75, 72, 69), (73, 69, 71), (77, 9, 154), (65, 60, 70), (60, 63, 68), (72, 59, 61), (67, 63, 56), (61, 64, 69), (64, 65, 71), (73, 71, 8), (58, 163, 2), (59, 0, 160), (54, 5, 160), (57, 1, 0), (51, 4, 162), (48, 163, 3), (164, 171, 210), (170, 210, 171, 211, 172, 212, 173, 213, 174, 214, 175, 215, 176, 216, 177, 217, 178, 218, 179, 219, 180, 220, 288, 221, 181, 222, 287, 223, 182, 224, 183, 225, 184, 226, 185, 227), (164, 170, 227), (167, 176, 215), (169, 184, 225), (166, 174, 213), (232, 179, 218), (209, 182, 223), (165, 172, 211), (167, 177, 216), (207, 181, 221), (169, 185, 226), (166, 175, 214), (232, 180, 219), (209, 183, 224), (165, 173, 212), (168, 178, 217), (232, 234, 283), (282, 235, 186), (280, 282, 251), (230, 280, 252), (236, 273, 188), (238, 249, 187), (238, 187, 278), (252, 251, 244), (281, 278, 277), (281, 277, 276), (279, 252, 246), (253, 276, 275), (253, 275, 274), (237, 279, 248), (254, 274, 273), (190, 255, 189, 272, 206, 271, 205, 270, 204, 269, 203, 268, 202, 267, 201, 266, 200, 265, 199, 264, 198, 263, 197, 262, 196, 261, 195, 260, 194, 259, 193, 258, 192, 257, 191, 256), (242, 188, 206), (278, 187, 199), (277, 278, 200), (276, 277, 201), (275, 276, 202), (274, 275, 203), (273, 274, 204), (188, 273, 205), (187, 249, 198), (187, 264, 199), (188, 271, 206), (250, 256, 191), (249, 263, 198), (273, 270, 205), (242, 255, 190), (248, 262, 197), (274, 269, 204), (247, 261, 196), (275, 268, 203), (246, 260, 195), (276, 267, 202), (245, 259, 194), (277, 266, 201), (244, 258, 193), (278, 265, 200), (242, 272, 189), (250, 186, 242), (186, 236, 242), (243, 257, 192), (234, 230, 279), (241, 253, 254), (240, 281, 253), (283, 238, 281), (239, 236, 186), (233, 254, 236), (251, 186, 250), (240, 241, 231), (235, 286, 239), (285, 239, 286), (239, 285, 233), (231, 233, 285), (229, 166, 228), (230, 167, 229), (165, 164, 284), (232, 168, 234), (166, 165, 228), (209, 231, 285), (167, 166, 229), (169, 285, 286), (234, 168, 230), (168, 167, 230), (233, 231, 241), (164, 165, 211), (168, 232, 218), (165, 166, 213), (209, 169, 225), (166, 167, 215), (169, 164, 227), (208, 287, 207), (207, 287, 222), (232, 288, 220), (287, 209, 223), (288, 207, 221), (167, 168, 217), (208, 240, 231), (207, 283, 240), (284, 235, 282), (228, 282, 280), (229, 280, 230), (251, 282, 186), (252, 280, 251), (279, 230, 252), (257, 243, 191), (236, 188, 242), (238, 237, 249), (272, 242, 206), (265, 278, 199), (258, 244, 192), (266, 277, 200), (259, 245, 193), (267, 276, 201), (260, 246, 194), (268, 275, 202), (261, 247, 195), (269, 274, 203), (262, 248, 196), (255, 242, 189), (270, 273, 204), (263, 249, 197), (256, 250, 190), (271, 188, 205), (264, 187, 198), (243, 250, 191), (250, 242, 190), (249, 248, 197), (248, 247, 196), (247, 246, 195), (246, 245, 194), (245, 244, 193), (236, 254, 273), (249, 237, 248), (254, 253, 274), (248, 279, 247), (247, 279, 246), (253, 281, 276), (246, 252, 245), (245, 252, 244), (281, 238, 278), (244, 251, 243), (244, 243, 192), (237, 234, 279), (233, 241, 254), (241, 240, 253), (240, 283, 281), (235, 239, 186), (283, 234, 238), (239, 233, 236), (238, 234, 237), (243, 251, 250), (280, 229, 228), (282, 228, 284), (235, 284, 286), (207, 232, 283), (208, 207, 240), (209, 208, 231), (169, 209, 285), (164, 169, 286), (284, 164, 286), (177, 167, 217), (172, 165, 212), (182, 209, 224), (179, 232, 219), (174, 166, 214), (184, 169, 226), (176, 167, 216), (171, 164, 211), (178, 168, 218), (173, 165, 213), (183, 209, 225), (180, 232, 220), (175, 166, 215), (185, 169, 227), (181, 207, 222), (170, 164, 210), (228, 165, 284), (287, 208, 209), (232, 207, 288), (289, 290, 292, 291), (291, 292, 294, 293), (293, 294, 296, 295), (295, 296, 298, 297), (297, 298, 300, 299), (299, 300, 302, 301), (296, 294, 307, 308), (303, 304, 290, 289), (301, 302, 304, 303), (289, 291, 293, 295, 297, 299, 301, 303), (312, 311, 319, 320), (302, 300, 310, 311), (298, 296, 308, 309), (304, 302, 311, 312), (294, 292, 306, 307), (300, 298, 309, 310), (290, 304, 312, 305), (292, 290, 305, 306), (317, 316, 324, 325), (310, 309, 317, 318), (308, 307, 315, 316), (306, 305, 313, 314), (305, 312, 320, 313), (311, 310, 318, 319), (309, 308, 316, 317), (307, 306, 314, 315), (321, 328, 336, 329), (315, 314, 322, 323), (320, 319, 327, 328), (318, 317, 325, 326), (316, 315, 323, 324), (314, 313, 321, 322), (313, 320, 328, 321), (319, 318, 326, 327), (334, 333, 341, 342), (327, 326, 334, 335), (325, 324, 332, 333), (323, 322, 330, 331), (328, 327, 335, 336), (326, 325, 333, 334), (324, 323, 331, 332), (322, 321, 329, 330), (338, 337, 344, 343, 342, 341, 340, 339), (332, 331, 339, 340), (330, 329, 337, 338), (329, 336, 344, 337), (335, 334, 342, 343), (333, 332, 340, 341), (331, 330, 338, 339), (336, 335, 343, 344), (345, 346, 348, 347), (347, 348, 350, 349), (349, 350, 352, 351), (351, 352, 354, 353), (353, 354, 356, 355), (355, 356, 358, 357), (352, 350, 363, 364), (359, 360, 346, 345), (357, 358, 360, 359), (345, 347, 349, 351, 353, 355, 357, 359), (368, 367, 375, 376), (358, 356, 366, 367), (354, 352, 364, 365), (360, 358, 367, 368), (350, 348, 362, 363), (356, 354, 365, 366), (346, 360, 368, 361), (348, 346, 361, 362), (373, 372, 380, 381), (366, 365, 373, 374), (364, 363, 371, 372), (362, 361, 369, 370), (361, 368, 376, 369), (367, 366, 374, 375), (365, 364, 372, 373), (363, 362, 370, 371), (377, 384, 392, 385), (371, 370, 378, 379), (376, 375, 383, 384), (374, 373, 381, 382), (372, 371, 379, 380), (370, 369, 377, 378), (369, 376, 384, 377), (375, 374, 382, 383), (390, 389, 397, 398), (383, 382, 390, 391), (381, 380, 388, 389), (379, 378, 386, 387), (384, 383, 391, 392), (382, 381, 389, 390), (380, 379, 387, 388), (378, 377, 385, 386), (394, 393, 400, 399, 398, 397, 396, 395), (388, 387, 395, 396), (386, 385, 393, 394), (385, 392, 400, 393), (391, 390, 398, 399), (389, 388, 396, 397), (387, 386, 394, 395), (392, 391, 399, 400), (401, 402, 404, 403), (403, 404, 406, 405), (405, 406, 408, 407), (407, 408, 410, 409), (409, 410, 412, 411), (411, 412, 414, 413), (408, 406, 419, 420), (415, 416, 402, 401), (413, 414, 416, 415), (401, 403, 405, 407, 409, 411, 413, 415), (424, 423, 431, 432), (414, 412, 422, 423), (410, 408, 420, 421), (416, 414, 423, 424), (406, 404, 418, 419), (412, 410, 421, 422), (402, 416, 424, 417), (404, 402, 417, 418), (429, 428, 436, 437), (422, 421, 429, 430), (420, 419, 427, 428), (418, 417, 425, 426), (417, 424, 432, 425), (423, 422, 430, 431), (421, 420, 428, 429), (419, 418, 426, 427), (433, 440, 448, 441), (427, 426, 434, 435), (432, 431, 439, 440), (430, 429, 437, 438), (428, 427, 435, 436), (426, 425, 433, 434), (425, 432, 440, 433), (431, 430, 438, 439), (446, 445, 453, 454), (439, 438, 446, 447), (437, 436, 444, 445), (435, 434, 442, 443), (440, 439, 447, 448), (438, 437, 445, 446), (436, 435, 443, 444), (434, 433, 441, 442), (450, 449, 456, 455, 454, 453, 452, 451), (444, 443, 451, 452), (442, 441, 449, 450), (441, 448, 456, 449), (447, 446, 454, 455), (445, 444, 452, 453), (443, 442, 450, 451), (448, 447, 455, 456), (457, 458, 460, 459), (459, 460, 462, 461), (461, 462, 464, 463), (463, 464, 466, 465), (465, 466, 468, 467), (467, 468, 470, 469), (464, 462, 475, 476), (471, 472, 458, 457), (469, 470, 472, 471), (457, 459, 461, 463, 465, 467, 469, 471), (480, 479, 487, 488), (470, 468, 478, 479), (466, 464, 476, 477), (472, 470, 479, 480), (462, 460, 474, 475), (468, 466, 477, 478), (458, 472, 480, 473), (460, 458, 473, 474), (485, 484, 492, 493), (478, 477, 485, 486), (476, 475, 483, 484), (474, 473, 481, 482), (473, 480, 488, 481), (479, 478, 486, 487), (477, 476, 484, 485), (475, 474, 482, 483), (489, 496, 504, 497), (483, 482, 490, 491), (488, 487, 495, 496), (486, 485, 493, 494), (484, 483, 491, 492), (482, 481, 489, 490), (481, 488, 496, 489), (487, 486, 494, 495), (502, 501, 509, 510), (495, 494, 502, 503), (493, 492, 500, 501), (491, 490, 498, 499), (496, 495, 503, 504), (494, 493, 501, 502), (492, 491, 499, 500), (490, 489, 497, 498), (506, 505, 512, 511, 510, 509, 508, 507), (500, 499, 507, 508), (498, 497, 505, 506), (497, 504, 512, 505), (503, 502, 510, 511), (501, 500, 508, 509), (499, 498, 506, 507), (504, 503, 511, 512), (513, 514, 516, 515), (515, 516, 518, 517), (517, 518, 520, 519), (519, 520, 522, 521), (521, 522, 524, 523), (523, 524, 526, 525), (520, 518, 531, 532), (527, 528, 514, 513), (525, 526, 528, 527), (513, 515, 517, 519, 521, 523, 525, 527), (536, 535, 543, 544), (526, 524, 534, 535), (522, 520, 532, 533), (528, 526, 535, 536), (518, 516, 530, 531), (524, 522, 533, 534), (514, 528, 536, 529), (516, 514, 529, 530), (541, 540, 548, 549), (534, 533, 541, 542), (532, 531, 539, 540), (530, 529, 537, 538), (529, 536, 544, 537), (535, 534, 542, 543), (533, 532, 540, 541), (531, 530, 538, 539), (545, 552, 560, 553), (539, 538, 546, 547), (544, 543, 551, 552), (542, 541, 549, 550), (540, 539, 547, 548), (538, 537, 545, 546), (537, 544, 552, 545), (543, 542, 550, 551), (558, 557, 565, 566), (551, 550, 558, 559), (549, 548, 556, 557), (547, 546, 554, 555), (552, 551, 559, 560), (550, 549, 557, 558), (548, 547, 555, 556), (546, 545, 553, 554), (562, 561, 568, 567, 566, 565, 564, 563), (556, 555, 563, 564), (554, 553, 561, 562), (553, 560, 568, 561), (559, 558, 566, 567), (557, 556, 564, 565), (555, 554, 562, 563), (560, 559, 567, 568), (569, 570, 572, 571), (571, 572, 574, 573), (573, 574, 576, 575), (575, 576, 578, 577), (577, 578, 580, 579), (579, 580, 582, 581), (576, 574, 587, 588), (583, 584, 570, 569), (581, 582, 584, 583), (569, 571, 573, 575, 577, 579, 581, 583), (592, 591, 599, 600), (582, 580, 590, 591), (578, 576, 588, 589), (584, 582, 591, 592), (574, 572, 586, 587), (580, 578, 589, 590), (570, 584, 592, 585), (572, 570, 585, 586), (597, 596, 604, 605), (590, 589, 597, 598), (588, 587, 595, 596), (586, 585, 593, 594), (585, 592, 600, 593), (591, 590, 598, 599), (589, 588, 596, 597), (587, 586, 594, 595), (601, 608, 616, 609), (595, 594, 602, 603), (600, 599, 607, 608), (598, 597, 605, 606), (596, 595, 603, 604), (594, 593, 601, 602), (593, 600, 608, 601), (599, 598, 606, 607), (614, 613, 621, 622), (607, 606, 614, 615), (605, 604, 612, 613), (603, 602, 610, 611), (608, 607, 615, 616), (606, 605, 613, 614), (604, 603, 611, 612), (602, 601, 609, 610), (618, 617, 624, 623, 622, 621, 620, 619), (612, 611, 619, 620), (610, 609, 617, 618), (609, 616, 624, 617), (615, 614, 622, 623), (613, 612, 620, 621), (611, 610, 618, 619), (616, 615, 623, 624), (625, 632, 671), (631, 671, 632, 672, 633, 673, 634, 674, 635, 675, 636, 676, 637, 677, 638, 678, 639, 679, 640, 680, 641, 681, 749, 682, 642, 683, 748, 684, 643, 685, 644, 686, 645, 687, 646, 688), (625, 631, 688), (628, 637, 676), (630, 645, 686), (627, 635, 674), (693, 640, 679), (670, 643, 684), (626, 633, 672), (628, 638, 677), (668, 642, 682), (630, 646, 687), (627, 636, 675), (693, 641, 680), (670, 644, 685), (626, 634, 673), (629, 639, 678), (693, 695, 744), (743, 696, 647), (741, 743, 712), (691, 741, 713), (697, 734, 649), (699, 710, 648), (699, 648, 739), (713, 712, 705), (742, 739, 738), (742, 738, 737), (740, 713, 707), (714, 737, 736), (714, 736, 735), (698, 740, 709), (715, 735, 734), (651, 716, 650, 733, 667, 732, 666, 731, 665, 730, 664, 729, 663, 728, 662, 727, 661, 726, 660, 725, 659, 724, 658, 723, 657, 722, 656, 721, 655, 720, 654, 719, 653, 718, 652, 717), (703, 649, 667), (739, 648, 660), (738, 739, 661), (737, 738, 662), (736, 737, 663), (735, 736, 664), (734, 735, 665), (649, 734, 666), (648, 710, 659), (648, 725, 660), (649, 732, 667), (711, 717, 652), (710, 724, 659), (734, 731, 666), (703, 716, 651), (709, 723, 658), (735, 730, 665), (708, 722, 657), (736, 729, 664), (707, 721, 656), (737, 728, 663), (706, 720, 655), (738, 727, 662), (705, 719, 654), (739, 726, 661), (703, 733, 650), (711, 647, 703), (647, 697, 703), (704, 718, 653), (695, 691, 740), (702, 714, 715), (701, 742, 714), (744, 699, 742), (700, 697, 647), (694, 715, 697), (712, 647, 711), (701, 702, 692), (696, 747, 700), (746, 700, 747), (700, 746, 694), (692, 694, 746), (690, 627, 689), (691, 628, 690), (626, 625, 745), (693, 629, 695), (627, 626, 689), (670, 692, 746), (628, 627, 690), (630, 746, 747), (695, 629, 691), (629, 628, 691), (694, 692, 702), (625, 626, 672), (629, 693, 679), (626, 627, 674), (670, 630, 686), (627, 628, 676), (630, 625, 688), (669, 748, 668), (668, 748, 683), (693, 749, 681), (748, 670, 684), (749, 668, 682), (628, 629, 678), (669, 701, 692), (668, 744, 701), (745, 696, 743), (689, 743, 741), (690, 741, 691), (712, 743, 647), (713, 741, 712), (740, 691, 713), (718, 704, 652), (697, 649, 703), (699, 698, 710), (733, 703, 667), (726, 739, 660), (719, 705, 653), (727, 738, 661), (720, 706, 654), (728, 737, 662), (721, 707, 655), (729, 736, 663), (722, 708, 656), (730, 735, 664), (723, 709, 657), (716, 703, 650), (731, 734, 665), (724, 710, 658), (717, 711, 651), (732, 649, 666), (725, 648, 659), (704, 711, 652), (711, 703, 651), (710, 709, 658), (709, 708, 657), (708, 707, 656), (707, 706, 655), (706, 705, 654), (697, 715, 734), (710, 698, 709), (715, 714, 735), (709, 740, 708), (708, 740, 707), (714, 742, 737), (707, 713, 706), (706, 713, 705), (742, 699, 739), (705, 712, 704), (705, 704, 653), (698, 695, 740), (694, 702, 715), (702, 701, 714), (701, 744, 742), (696, 700, 647), (744, 695, 699), (700, 694, 697), (699, 695, 698), (704, 712, 711), (741, 690, 689), (743, 689, 745), (696, 745, 747), (668, 693, 744), (669, 668, 701), (670, 669, 692), (630, 670, 746), (625, 630, 747), (745, 625, 747), (638, 628, 678), (633, 626, 673), (643, 670, 685), (640, 693, 680), (635, 627, 675), (645, 630, 687), (637, 628, 677), (632, 625, 672), (639, 629, 679), (634, 626, 674), (644, 670, 686), (641, 693, 681), (636, 627, 676), (646, 630, 688), (642, 668, 683), (631, 625, 671), (689, 626, 745), (748, 669, 670), (693, 668, 749), (807, 809, 822), (829, 828, 762), (900, 763, 764), (903, 829, 839), (835, 764, 893), (836, 892, 896), (767, 846, 766, 863, 783, 862, 782, 861, 781, 860, 780, 859, 779, 858, 778, 857, 777, 856, 776, 855, 775, 854, 774, 853, 773, 852, 772, 851, 771, 850, 770, 849, 769, 848, 768, 847), (894, 765, 777), (893, 894, 778), (892, 893, 779), (896, 892, 780), (895, 896, 781), (842, 895, 782), (844, 864, 775), (837, 842, 783), (765, 844, 776), (803, 804, 869), (805, 795, 784), (796, 797, 786), (799, 800, 789), (790, 865, 791, 871, 784, 872, 785, 873, 886, 888, 792, 874, 881, 875, 883, 890, 787, 866, 788, 867, 789, 889, 885, 876, 887, 877, 793, 891, 882, 878, 884, 879, 869, 880, 794, 870), (887, 868, 877), (785, 888, 886), (786, 792, 888), (885, 868, 876), (789, 868, 889), (869, 870, 880), (865, 871, 791), (884, 869, 879), (786, 890, 883), (882, 884, 878), (786, 875, 881), (868, 884, 891), (799, 867, 788), (804, 870, 869), (797, 798, 786), (802, 884, 868), (799, 866, 787), (803, 869, 884), (800, 868, 789), (786, 874, 792), (765, 856, 777), (837, 863, 766), (762, 848, 769), (844, 855, 776), (842, 862, 783), (838, 847, 768), (845, 854, 775), (895, 861, 782), (837, 846, 767), (841, 853, 774), (896, 860, 781), (840, 852, 773), (892, 859, 780), (830, 851, 772), (893, 858, 779), (839, 850, 771), (894, 857, 778), (901, 834, 842), (864, 897, 845), (898, 845, 897), (838, 833, 837), (845, 898, 841), (841, 832, 840), (840, 831, 830), (763, 765, 764), (843, 901, 837), (899, 849, 770), (826, 902, 897), (833, 827, 843), (832, 903, 831), (836, 893, 892), (831, 903, 830), (836, 835, 893), (905, 901, 843), (904, 905, 843), (907, 834, 901), (824, 757, 902), (758, 836, 907), (757, 908, 903), (908, 909, 829), (761, 818, 835), (909, 760, 829), (825, 905, 904), (760, 759, 828), (823, 907, 905), (757, 756, 908), (756, 909, 908), (816, 760, 909), (825, 819, 823), (822, 759, 816), (759, 825, 904), (808, 812, 756), (810, 818, 820), (909, 812, 816), (812, 807, 816), (813, 817, 818), (822, 811, 819), (906, 806, 824), (814, 821, 819), (806, 808, 757), (814, 911, 815), (813, 753, 806), (751, 812, 752), (811, 755, 814), (912, 815, 911), (913, 806, 753), (911, 814, 755), (810, 754, 813), (753, 813, 754), (809, 910, 811), (755, 811, 910), (815, 912, 810), (754, 810, 912), (815, 820, 758), (805, 865, 790), (804, 910, 805), (803, 911, 804), (802, 911, 803), (912, 911, 802), (801, 912, 802), (800, 754, 801), (799, 753, 800), (798, 753, 799), (797, 913, 798), (752, 913, 797), (796, 752, 797), (751, 752, 796), (795, 751, 796), (805, 750, 795), (805, 910, 750), (795, 750, 751), (800, 753, 754), (804, 911, 755), (913, 808, 806), (752, 812, 808), (751, 807, 812), (750, 809, 807), (815, 758, 821), (824, 806, 757), (816, 807, 822), (806, 906, 817), (756, 812, 909), (757, 808, 756), (822, 825, 759), (816, 759, 760), (758, 820, 761), (900, 817, 826), (818, 900, 835), (761, 835, 836), (826, 897, 763), (899, 829, 762), (900, 826, 763), (830, 903, 839), (907, 896, 834), (849, 899, 769), (901, 842, 837), (763, 844, 765), (764, 765, 894), (764, 894, 893), (833, 843, 837), (834, 895, 842), (897, 864, 844), (857, 894, 777), (850, 839, 770), (858, 893, 778), (851, 830, 771), (859, 892, 779), (852, 840, 772), (860, 896, 780), (853, 841, 773), (846, 837, 766), (861, 895, 781), (854, 845, 774), (847, 838, 767), (862, 842, 782), (855, 844, 775), (848, 762, 768), (863, 837, 783), (856, 765, 776), (786, 881, 874), (870, 805, 790), (866, 799, 788), (865, 805, 784), (785, 796, 786), (867, 799, 789), (784, 795, 785), (786, 798, 787), (786, 883, 875), (865, 784, 871), (880, 870, 794), (784, 785, 872), (785, 886, 873), (876, 868, 887), (877, 868, 793), (785, 786, 888), (889, 868, 885), (786, 787, 890), (793, 868, 891), (891, 884, 882), (802, 803, 884), (800, 801, 868), (798, 799, 787), (795, 796, 785), (804, 805, 870), (801, 802, 868), (899, 762, 769), (762, 838, 768), (864, 845, 775), (838, 837, 767), (845, 841, 774), (841, 840, 773), (840, 830, 772), (830, 839, 771), (844, 763, 897), (762, 833, 838), (834, 896, 895), (898, 832, 841), (832, 831, 840), (839, 899, 770), (897, 902, 898), (827, 904, 843), (898, 902, 832), (907, 836, 896), (832, 902, 903), (835, 900, 764), (839, 829, 899), (905, 907, 901), (823, 758, 907), (902, 757, 903), (758, 761, 836), (903, 908, 829), (818, 817, 900), (829, 760, 828), (817, 906, 826), (825, 823, 905), (828, 759, 827), (826, 906, 902), (906, 824, 902), (762, 828, 833), (828, 827, 833), (820, 818, 761), (825, 822, 819), (823, 819, 821), (827, 759, 904), (815, 810, 820), (810, 813, 818), (822, 809, 811), (817, 813, 806), (811, 814, 819), (814, 815, 821), (823, 821, 758), (808, 913, 752), (809, 750, 910), (804, 755, 910), (807, 751, 750), (801, 754, 912), (798, 913, 753), (1033, 1034, 940), (960, 919, 955), (1024, 1028, 961), (1026, 962, 1023), (947, 915, 948), (1025, 1022, 962), (917, 952, 916, 959, 923, 958, 922, 957, 921, 956, 920, 955, 919, 954, 918, 953), (1029, 922, 958), (948, 915, 916), (950, 1021, 923), (949, 921, 957), (1019, 968, 1016), (1017, 969, 978), (1014, 965, 1017), (925, 970, 926, 971, 927, 972, 928, 973, 929, 974, 930, 975, 931, 976, 932, 977), (1015, 1018, 928), (1017, 978, 925), (1018, 1019, 929), (1013, 1015, 927), (933, 1005, 935), (921, 994, 956), (1002, 985, 982), (993, 936, 995), (1003, 998, 995), (997, 993, 995), (992, 1000, 999), (1003, 996, 998), (1003, 937, 996), (991, 1001, 989), (982, 991, 1002), (994, 919, 985), (956, 955, 920), (956, 994, 955), (994, 919, 955), (935, 934, 936), (988, 992, 999), (1004, 937, 1003), (988, 935, 993), (990, 1003, 936), (1005, 986, 935), (991, 933, 988), (986, 990, 934), (1008, 933, 982), (984, 983, 1006), (1008, 1005, 933), (983, 1002, 1007), (987, 1006, 986), (987, 984, 1006), (985, 1008, 982), (985, 1011, 1008), (1012, 984, 980), (1011, 1009, 1008), (979, 1002, 983), (980, 984, 987), (917, 952, 1010), (952, 916, 1010), (919, 954, 1011), (954, 918, 1011), (958, 1012, 980), (918, 953, 981), (953, 917, 981), (921, 994, 1012), (959, 980, 1010), (1013, 971, 926), (1018, 973, 928), (1014, 975, 930), (1017, 977, 932), (1013, 970, 925), (1015, 972, 927), (1016, 974, 929), (966, 1015, 967), (963, 1016, 968), (967, 1013, 969), (966, 1018, 1015), (1017, 976, 931), (968, 1031, 963), (1031, 941, 963), (938, 967, 969), (942, 1030, 969), (964, 1032, 968), (1032, 1031, 968), (939, 966, 967), (941, 942, 965), (968, 1019, 964), (1029, 957, 922), (950, 959, 916), (948, 952, 917), (960, 962, 954), (1023, 962, 960), (949, 961, 956), (949, 1024, 961), (1021, 958, 923), (962, 1022, 953), (1025, 962, 1026), (944, 1020, 1028), (944, 1023, 1020), (1027, 951, 949), (947, 1021, 950), (947, 1022, 1025), (951, 1028, 1024), (960, 955, 920), (1020, 960, 961), (1030, 947, 1025), (1025, 1026, 1034), (940, 1028, 946), (945, 951, 1027), (1034, 944, 940), (914, 945, 1031), (1032, 914, 1031), (946, 914, 1032), (1032, 940, 946), (1030, 1025, 938), (1031, 945, 941), (944, 1034, 1026), (945, 943, 942), (1032, 964, 924), (1028, 940, 944), (1022, 947, 948), (953, 1022, 917), (1021, 1029, 958), (956, 961, 920), (954, 962, 918), (952, 948, 916), (959, 950, 923), (1029, 949, 957), (963, 941, 965), (965, 942, 969), (1033, 924, 966), (976, 1017, 932), (1016, 963, 1014), (974, 1016, 930), (972, 1015, 928), (970, 1013, 926), (977, 1017, 925), (975, 1014, 931), (973, 1018, 929), (971, 1013, 927), (1012, 994, 979), (1009, 981, 987), (984, 1012, 983), (1005, 987, 986), (986, 1006, 990), (1004, 1002, 989), (988, 933, 935), (935, 986, 934), (937, 989, 1001), (993, 935, 936), (936, 1003, 995), (992, 993, 1000), (1000, 993, 997), (996, 937, 1001), (1001, 991, 999), (989, 1002, 991), (1002, 979, 985), (979, 994, 985), (991, 988, 999), (990, 1004, 1003), (992, 988, 993), (937, 1004, 989), (934, 990, 936), (991, 982, 933), (1006, 1004, 990), (1006, 1007, 1004), (1007, 1002, 1004), (1009, 987, 1005), (1006, 983, 1007), (1008, 1009, 1005), (1009, 1011, 981), (1012, 979, 983), (1010, 980, 987), (981, 1010, 987), (981, 917, 1010), (985, 919, 1011), (923, 958, 980), (958, 922, 1012), (1011, 918, 981), (922, 957, 1012), (957, 921, 1012), (916, 959, 1010), (959, 923, 980), (1016, 1014, 930), (978, 1013, 925), (1019, 1016, 929), (1014, 963, 965), (967, 1015, 1013), (924, 1019, 1018), (1019, 924, 964), (1017, 965, 969), (969, 1013, 978), (1018, 966, 924), (1014, 1017, 931), (939, 1033, 966), (1030, 938, 969), (938, 939, 967), (915, 950, 916), (1022, 948, 917), (919, 960, 954), (921, 949, 956), (918, 962, 953), (1028, 1020, 961), (1029, 1027, 949), (915, 947, 950), (1021, 947, 943), (944, 1026, 1023), (949, 951, 1024), (961, 960, 920), (1020, 1023, 960), (947, 1030, 943), (951, 914, 1028), (1028, 914, 946), (1027, 943, 945), (951, 945, 914), (1021, 943, 1029), (1029, 943, 1027), (1033, 1032, 924), (941, 945, 942), (1030, 942, 943), (1032, 1033, 940), (1033, 939, 1034), (939, 938, 1034), (1034, 938, 1025), (995, 998, 997), (996, 1000, 997, 998), (999, 1000, 996, 1001)])
me_cylinder_001.use_remesh_preserve_volume = False
me_cylinder_001.use_remesh_preserve_attributes = False
me_cylinder_001.use_mirror_vertex_groups = False
me_cylinder_001.update()
arm_armature_001 = bpy.data.armatures.new('Armature.001')  # bones are not reproduced

# ---- objects
ob_armature = bpy.data.objects.new('Armature', arm_armature_001)
ob_body = bpy.data.objects.new('Body', me_cylinder_001)
ob_camera = bpy.data.objects.new('Camera', cam_camera)

# ---- transforms, parenting, visibility, modifiers, constraints
ob_armature.location = (-0.05501, 0.4437, 2.077)
ob_armature.show_in_front = True
ob_armature.lineart.crease_threshold = 0.0
ob_body.location = (-0.5518, 1.297, 0.3474)
ob_body.rotation_euler = (-0.571, -1.2e-16, 3.523e-17)
ob_body.scale = (0.05098, 0.07624, 0.07624)
ob_body.show_in_front = True
ob_body.lineart.crease_threshold = 0.0
ob_camera.location = (6.874, -5.619, 4.964)
ob_camera.rotation_euler = (1.109, 0.01082, 0.8149)
ob_camera.scale = (0.8256, 0.8256, 0.8256)
ob_camera.lock_rotations_4d = False
ob_camera.empty_display_type = 'ARROWS'
ob_camera.color = (0.0, 0.0, 0.0, 0.0)
ob_camera.display_type = 'WIRE'
ob_camera.lineart.crease_threshold = 0.0

# ---- collection membership
col_collection_1.objects.link(ob_armature)
col_collection_1.objects.link(ob_body)
col_collection_1.objects.link(ob_camera)

# ---- scene / render settings (as saved in the file)
scene.camera = ob_camera
scene.frame_start = 1; scene.frame_end = 250; scene.frame_set(1)
scene.render.engine = 'BLENDER_EEVEE_NEXT'
scene.render.resolution_percentage = 50
scene.render.dither_intensity = 0.0
scene.cycles.use_denoising = False
scene.cycles.samples = 10
scene.cycles.sampling_pattern = 'TABULATED_SOBOL'
scene.cycles.light_sampling_threshold = 0.0
scene.cycles.use_adaptive_sampling = False
scene.cycles.use_light_tree = False
scene.cycles.blur_glossy = 0.0
scene.cycles.pixel_filter_type = 'GAUSSIAN'
scene.cycles.sample_clamp_indirect = 0.0
scene.view_settings.view_transform = 'Standard'
bpy.context.view_layer.update()

# ---- added for rendering (the .blend has no usable light): sun
light_auto_sun = bpy.data.lights.new('AutoSun', 'SUN')
light_auto_sun.energy = 3.0
light_auto_sun.angle = 0.0523599
ob_auto_sun = bpy.data.objects.new('AutoSun', light_auto_sun)
scene.collection.objects.link(ob_auto_sun)
ob_auto_sun.rotation_euler = (0.872665, 0.174533, 0.523599)
bpy.context.view_layer.update()
